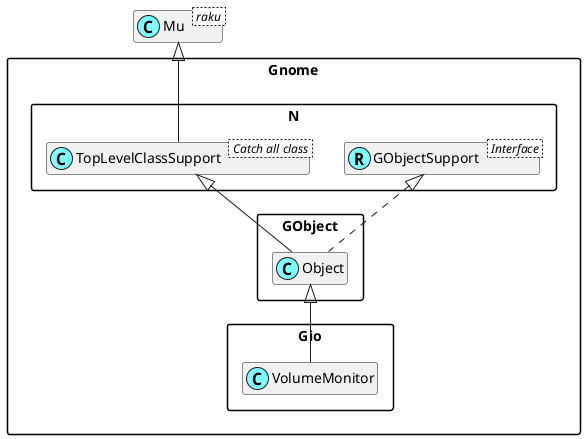

The diagram above was rendered by PlantUML. Its source (embedded in the PNG):
@startuml
'scale 0.8

skinparam packageStyle rectangle
skinparam stereotypeCBackgroundColor #80ffff
set namespaceSeparator ::
hide members

class Mu < raku >

class Gnome::N::TopLevelClassSupport < Catch all class >
Mu <|-- Gnome::N::TopLevelClassSupport

Interface Gnome::N::GObjectSupport < Interface >
class Gnome::N::GObjectSupport <<(R,#80ffff)>>
Gnome::GObject::Object <|-- Gnome::Gio::VolumeMonitor
Gnome::N::TopLevelClassSupport <|-- Gnome::GObject::Object
Gnome::N::GObjectSupport <|. Gnome::GObject::Object

@enduml